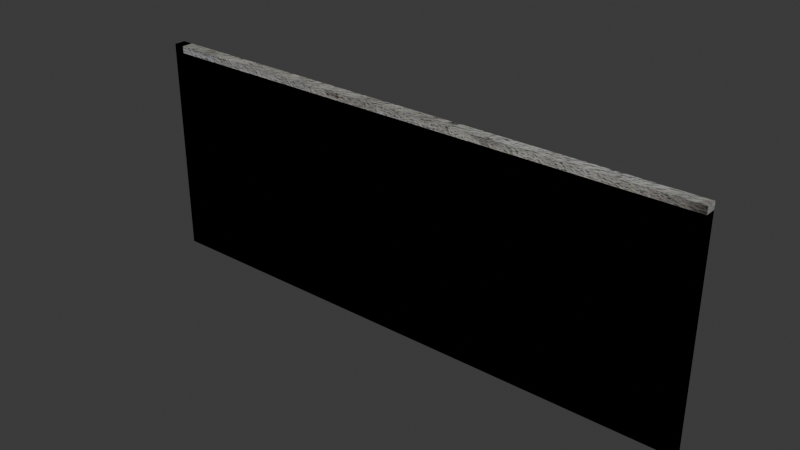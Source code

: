 # Source: fence1.blend  (saved by Blender 4.5.88; exported with 4.5.12 LTS)
import bpy
from mathutils import Matrix  # noqa: F401  (used for matrix-valued properties, if any)

bpy.ops.wm.read_factory_settings(use_empty=True)
scene = bpy.context.scene
scene.name = 'Scene'

# ---- collections
col_collection = bpy.data.collections.new('Collection'); scene.collection.children.link(col_collection)

# ---- images (referenced by path relative to the original .blend; pixels are not part of the script)
import os
ASSET_DIR = os.environ.get("B2B_ASSET_DIR", "")  # directory of the original .blend (textures are referenced by path, not embedded)
HERE = os.path.dirname(os.path.abspath(__file__))  # packed textures are extracted next to this script under _unpacked/

def load_image(name, relpath, width, height, colorspace="sRGB"):
    """Load a texture the original file referenced (path relative to the .blend, or extracted next to this script)."""
    p = next((c for c in (os.path.join(HERE, relpath), os.path.join(ASSET_DIR, relpath)) if relpath and os.path.exists(c)), "")
    if p:
        img = bpy.data.images.load(p, check_existing=True)
        img.name = name
    else:  # same state as the original file: an image datablock whose file is absent (Cycles renders it pink)
        img = bpy.data.images.new(name, width, height)
        img.source = "FILE"
        img.filepath = "//" + (relpath or name)
    img.colorspace_settings.name = colorspace
    return img
img_fence_col_color = load_image('fence-col_color', '_unpacked/fence-col_color.ff6e4402.png', 512, 512, 'sRGB')
img_fence_col_roughness = load_image('fence-col_roughness', '_unpacked/fence-col_roughness.bcc6e24a.png', 512, 512, 'Non-Color')
img_fence_col_normal = load_image('fence-col_normal', '_unpacked/fence-col_normal.44f5c8ee.png', 512, 512, 'Non-Color')

# ---- materials (node trees are filled in below, after node groups)
mat_dafence = bpy.data.materials.new('daFence')
mat_dafence.use_backface_culling = True

# ---- node groups
ng_smooth_by_angle = bpy.data.node_groups.new('Smooth by Angle', 'GeometryNodeTree')
_s = ng_smooth_by_angle.interface.new_socket(name='Mesh', in_out='OUTPUT', socket_type='NodeSocketGeometry')
_s = ng_smooth_by_angle.interface.new_socket(name='Mesh', in_out='INPUT', socket_type='NodeSocketGeometry')
_s = ng_smooth_by_angle.interface.new_socket(name='Angle', in_out='INPUT', socket_type='NodeSocketFloat')
_s.subtype = 'ANGLE'
_s.default_value = 0.5236
_s.min_value = 0.0
_s.max_value = 3.142
_s.description = 'Maximum face angle for smooth edges'
_s = ng_smooth_by_angle.interface.new_socket(name='Ignore Sharpness', in_out='INPUT', socket_type='NodeSocketBool')
_s.force_non_field = True
ng_smooth_by_angle.description = 'Set the sharpness of mesh edges based on the angle between the neighboring faces'
ng_smooth_by_angle.is_modifier = True
_N = ng_smooth_by_angle.nodes; _L = ng_smooth_by_angle.links
n0 = _N.new('GeometryNodeSetShadeSmooth'); n0.name = 'Set Shade Smooth'; n0.location = (120, -80)
n0.domain = 'EDGE'
n1 = _N.new('GeometryNodeSetShadeSmooth'); n1.name = 'Set Shade Smooth.001'; n1.location = (300, -80)
n2 = _N.new('NodeGroupOutput'); n2.name = 'Group Output'; n2.location = (480, -80)
n3 = _N.new('GeometryNodeInputMeshEdgeAngle'); n3.name = 'Edge Angle'; n3.location = (-440, -240)
n4 = _N.new('NodeGroupInput'); n4.name = 'Group Input'; n4.location = (-80, -80)
n5 = _N.new('GeometryNodeInputEdgeSmooth'); n5.name = 'Is Edge Smooth'; n5.location = (-260, -120)
n6 = _N.new('GeometryNodeInputShadeSmooth'); n6.name = 'Is Shade Smooth'; n6.location = (-440, -397)
n7 = _N.new('FunctionNodeCompare'); n7.name = 'Compare'; n7.location = (-260, -260)
n7.operation = 'LESS_EQUAL'
n7.inputs[6].default_value = (0.0, 0.0, 0.0, 0.0)
n7.inputs[7].default_value = (0.0, 0.0, 0.0, 0.0)
n8 = _N.new('FunctionNodeBooleanMath'); n8.name = 'Boolean Math.001'; n8.location = (-80, -260)
n9 = _N.new('NodeGroupInput'); n9.name = 'Group Input.001'; n9.location = (-440, -329)
n10 = _N.new('NodeGroupInput'); n10.name = 'Group Input.002'; n10.location = (-259, -189)
n11 = _N.new('FunctionNodeBooleanMath'); n11.name = 'Boolean Math'; n11.location = (-80, -149)
n11.operation = 'OR'
n12 = _N.new('FunctionNodeBooleanMath'); n12.name = 'Boolean Math.002'; n12.location = (-260, -380)
n12.operation = 'OR'
n13 = _N.new('NodeGroupInput'); n13.name = 'Group Input.003'; n13.location = (-440, -460)
_L.new(n3.outputs[0], n7.inputs[0])
_L.new(n1.outputs[0], n2.inputs[0])
_L.new(n9.outputs[1], n7.inputs[1])
_L.new(n7.outputs[0], n8.inputs[0])
_L.new(n4.outputs[0], n0.inputs[0])
_L.new(n0.outputs[0], n1.inputs[0])
_L.new(n8.outputs[0], n0.inputs[2])
_L.new(n10.outputs[2], n11.inputs[1])
_L.new(n5.outputs[0], n11.inputs[0])
_L.new(n11.outputs[0], n0.inputs[1])
_L.new(n13.outputs[2], n12.inputs[1])
_L.new(n6.outputs[0], n12.inputs[0])
_L.new(n12.outputs[0], n8.inputs[1])
n2.is_active_output = True

# ---- material node trees
mat_dafence.use_nodes = True; mat_dafence.node_tree.nodes.clear()
_N = mat_dafence.node_tree.nodes; _L = mat_dafence.node_tree.links
n0 = _N.new('ShaderNodeBsdfPrincipled'); n0.name = 'Principled BSDF'; n0.location = (10, 300)
n1 = _N.new('ShaderNodeOutputMaterial'); n1.name = 'Material Output'; n1.location = (300, 300)
n2 = _N.new('ShaderNodeTexImage'); n2.name = 'Image Texture'; n2.location = (-440, 670)
n2.label = 'BASE COLOR'
n2.image = img_fence_col_color
n3 = _N.new('ShaderNodeMath'); n3.name = 'Math'; n3.location = (-340, 210)
n3.label = 'Metallic Factor'
n3.operation = 'MULTIPLY'
n3.inputs[1].default_value = 0.0
n4 = _N.new('ShaderNodeSeparateColor'); n4.name = 'Separate Color'; n4.location = (-550, 135)
n5 = _N.new('ShaderNodeTexImage'); n5.name = 'Image Texture.001'; n5.location = (-840, 210)
n5.label = 'METALLIC ROUGHNESS'
n5.image = img_fence_col_roughness
n6 = _N.new('ShaderNodeNormalMap'); n6.name = 'Normal Map'; n6.location = (-350, -290)
n6.uv_map = 'UVMap'
n7 = _N.new('ShaderNodeTexImage'); n7.name = 'Image Texture.002'; n7.location = (-640, -250)
n7.label = 'NORMAL MAP'
n7.image = img_fence_col_normal
_L.new(n0.outputs[0], n1.inputs[0])
_L.new(n2.outputs[0], n0.inputs[0])
_L.new(n3.outputs[0], n0.inputs[1])
_L.new(n4.outputs[2], n3.inputs[0])
_L.new(n4.outputs[1], n0.inputs[2])
_L.new(n5.outputs[0], n4.inputs[0])
_L.new(n6.outputs[0], n0.inputs[5])
_L.new(n7.outputs[0], n6.inputs[1])
n1.is_active_output = True

# ---- world
world_world = bpy.data.worlds.new('World'); scene.world = world_world
world_world.use_nodes = True; world_world.node_tree.nodes.clear()
_N = world_world.node_tree.nodes; _L = world_world.node_tree.links
n0 = _N.new('ShaderNodeOutputWorld'); n0.name = 'World Output'; n0.location = (300, 300)
n1 = _N.new('ShaderNodeBackground'); n1.name = 'Background'; n1.location = (10, 300)
n1.inputs[0].default_value = (0.05088, 0.05088, 0.05088, 1.0)
_L.new(n1.outputs[0], n0.inputs[0])
n0.is_active_output = True
world_world.color = (0.05088, 0.05088, 0.05088)
world_world.sun_shadow_jitter_overblur = 0.0

# ---- meshes
me_mesh_0 = bpy.data.meshes.new('Mesh_0')
me_mesh_0.from_pydata([(0.0, -0.2, 0.0), (0.0, 0.2, 0.0), (0.0, -0.2, 7.5), (0.0, 0.2, 7.5), (0.0, -0.2, 7.75), (0.0, 0.2, 7.75), (0.3999, -0.2, 0.0), (0.3999, 0.2, 0.0), (0.3999, -0.2, 7.5), (0.3999, 0.2, 7.5), (0.3999, -0.2, 7.75), (0.3999, 0.2, 7.75), (20.0, -0.2, 0.0), (20.0, 0.2, 0.0), (20.0, -0.2, 7.5), (20.0, 0.2, 7.5)], [], [(6, 0, 1, 7), (10, 4, 2, 8), (2, 3, 1, 0), (9, 7, 1, 3), (11, 10, 8, 9), (4, 10, 11, 5), (14, 12, 13, 15), (2, 0, 6, 8), (8, 14, 15, 9), (4, 5, 3, 2), (5, 11, 9, 3), (12, 6, 7, 13), (8, 6, 12, 14), (15, 13, 7, 9)])
me_mesh_0.polygons.foreach_set('use_smooth', [True] * 14)
_uv = me_mesh_0.uv_layers.new(name='UVMap')
_uv.uv.foreach_set('vector', [0.2012, 0.9115, 0.2012, 0.7736, 0.2695, 0.7736, 0.2695, 0.9115, 0.02768, 0.8458, 0.01323, 0.8458, 0.01323, 0.8011, 0.02768, 0.8011, 0.3801, 0.2129, 0.3801, 0.1343, 0.07343, 0.1343, 0.07343, 0.2129, 0.01254, 0.8838, 0.01254, 0.2754, 0.03574, 0.2754, 0.03574, 0.8838, 0.1512, 0.8931, 0.08484, 0.8931, 0.08484, 0.8157, 0.1512, 0.8157, 0.3379, 0.9115, 0.2695, 0.9115, 0.2695, 0.7736, 0.3379, 0.7736, 0.3801, 0.2129, 0.07343, 0.2129, 0.07343, 0.1343, 0.3801, 0.1343, 0.01323, 0.8011, 0.01323, 0.1924, 0.02768, 0.1924, 0.02768, 0.8011, 0.5669, 0.8553, 0.0708, 0.8553, 0.0708, 0.8297, 0.5669, 0.8297, 0.02853, 0.8439, 0.009163, 0.8439, 0.009163, 0.7992, 0.02853, 0.7992, 0.03574, 0.9285, 0.01254, 0.9285, 0.01254, 0.8838, 0.03574, 0.8838, 0.07666, 0.4639, 0.5728, 0.4639, 0.5728, 0.4893, 0.07666, 0.4893, 0.936, 0.08447, 0.936, 0.8805, 0.04172, 0.8805, 0.04172, 0.08447, 0.04172, 0.8805, 0.04172, 0.08447, 0.936, 0.08447, 0.936, 0.8805])
me_mesh_0.materials.append(mat_dafence)
me_mesh_0.update()
me_mesh_0_001 = bpy.data.meshes.new('Mesh_0.001')
me_mesh_0_001.from_pydata([(0.0, 0.2, 7.75), (0.0, -0.2, 0.0), (0.0, 0.2, 0.0), (0.0, -0.2, 7.75), (20.0, -0.2, 0.0), (20.0, 0.2, 0.0), (20.0, -0.2, 7.75), (20.0, 0.2, 7.75)], [], [(3, 0, 2, 1), (6, 4, 5, 7), (3, 6, 7, 0), (4, 1, 2, 5), (3, 1, 4, 6), (7, 5, 2, 0)])
me_mesh_0_001.polygons.foreach_set('use_smooth', [True] * 6)
_uv = me_mesh_0_001.uv_layers.new(name='UVMap')
_uv.uv.foreach_set('vector', [0.02853, 0.8439, 0.009163, 0.8439, 0.07343, 0.1343, 0.07343, 0.2129, 0.3801, 0.2129, 0.07343, 0.2129, 0.07343, 0.1343, 0.3801, 0.1343, 0.5669, 0.8553, 0.0708, 0.8553, 0.0708, 0.8297, 0.5669, 0.8297, 0.07666, 0.4639, 0.5728, 0.4639, 0.5728, 0.4893, 0.07666, 0.4893, 0.936, 0.08447, 0.936, 0.8805, 0.04172, 0.8805, 0.04172, 0.08447, 0.04172, 0.8805, 0.04172, 0.08447, 0.936, 0.08447, 0.936, 0.8805])
me_mesh_0_001.materials.append(mat_dafence)
me_mesh_0_001.update()

# ---- objects
ob_fence1 = bpy.data.objects.new('fence1', me_mesh_0)
ob_fence1_lod1 = bpy.data.objects.new('fence1_LOD1', me_mesh_0_001)

# ---- transforms, parenting, visibility, modifiers, constraints
ob_fence1.location = (0.0, 0.0, 0.0)
ob_fence1.rotation_mode = 'QUATERNION'
ob_fence1.rotation_quaternion = (1.0, 0.0, 0.0, 0.0)
_m = ob_fence1.modifiers.new('Smooth by Angle', 'NODES')
_m.node_group = ng_smooth_by_angle
_m.use_pin_to_last = True
_m.show_group_selector = False
ob_fence1_lod1.location = (0.0, 0.0, 0.0)
ob_fence1_lod1.rotation_mode = 'QUATERNION'
ob_fence1_lod1.rotation_quaternion = (1.0, 0.0, 0.0, 0.0)
_m = ob_fence1_lod1.modifiers.new('Smooth by Angle', 'NODES')
_m.node_group = ng_smooth_by_angle
_m.use_pin_to_last = True
_m.show_group_selector = False

# ---- collection membership
col_collection.objects.link(ob_fence1)
col_collection.objects.link(ob_fence1_lod1)

# ---- scene / render settings (as saved in the file)
scene.frame_start = 1; scene.frame_end = 250; scene.frame_set(1)
scene.render.engine = 'BLENDER_EEVEE_NEXT'
bpy.context.view_layer.update()

# ---- added for rendering (the .blend has no active camera and no usable light): camera, sun
cam_auto = bpy.data.cameras.new('AutoCamera')
cam_auto.lens = 50.0
cam_auto.sensor_width = 36.0
cam_auto.clip_end = 1000.0
ob_auto_camera = bpy.data.objects.new('AutoCamera', cam_auto)
scene.collection.objects.link(ob_auto_camera)
ob_auto_camera.location = (29.8487, -23.8184, 19.7539)
ob_auto_camera.rotation_euler = (1.09748, -7.21219e-08, 0.694738)
scene.camera = ob_auto_camera
light_auto_sun = bpy.data.lights.new('AutoSun', 'SUN')
light_auto_sun.energy = 3.0
light_auto_sun.angle = 0.0523599
ob_auto_sun = bpy.data.objects.new('AutoSun', light_auto_sun)
scene.collection.objects.link(ob_auto_sun)
ob_auto_sun.rotation_euler = (0.872665, 0.174533, 0.523599)
bpy.context.view_layer.update()
